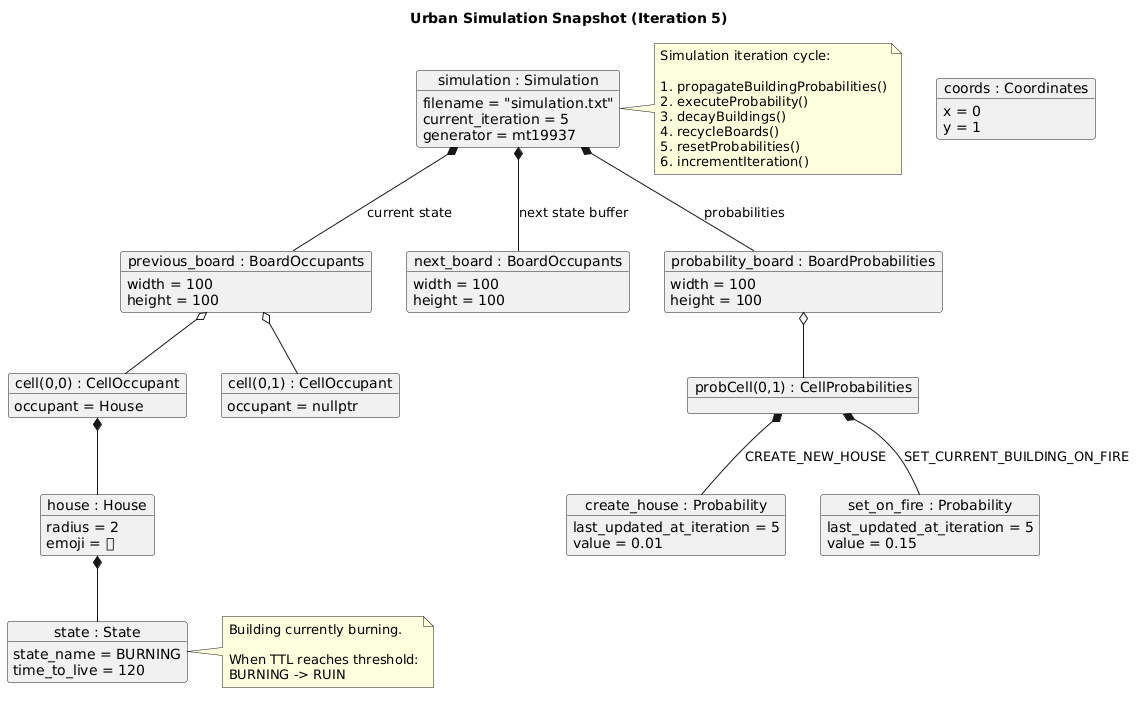

The diagram above was rendered by PlantUML. Its source (embedded in the PNG):
@startuml
title Urban Simulation Snapshot (Iteration 5)

' =========================
' Simulation
' =========================

object "simulation : Simulation" as Sim {
    filename = "simulation.txt"
    current_iteration = 5
    generator = mt19937
}

' =========================
' Boards
' =========================

object "previous_board : BoardOccupants" as Prev {
    width = 100
    height = 100
}

object "next_board : BoardOccupants" as Next {
    width = 100
    height = 100
}

object "probability_board : BoardProbabilities" as Prob {
    width = 100
    height = 100
}

Sim *-- Prev : current state
Sim *-- Next : next state buffer
Sim *-- Prob : probabilities

' =========================
' Occupant cells
' =========================

object "cell(0,0) : CellOccupant" as C1 {
    occupant = House
}

object "cell(0,1) : CellOccupant" as C2 {
    occupant = nullptr
}

Prev o-- C1
Prev o-- C2

' =========================
' Building
' =========================

object "house : House" as H1 {
    radius = 2
    emoji = 🏠
}

C1 *-- H1

' =========================
' State object
' =========================

object "state : State" as S1 {
    state_name = BURNING
    time_to_live = 120
}

H1 *-- S1

' =========================
' Probability board
' =========================

object "probCell(0,1) : CellProbabilities" as PC1

Prob o-- PC1

object "create_house : Probability" as P1 {
    last_updated_at_iteration = 5
    value = 0.01
}

object "set_on_fire : Probability" as P2 {
    last_updated_at_iteration = 5
    value = 0.15
}

PC1 *-- P1 : CREATE_NEW_HOUSE
PC1 *-- P2 : SET_CURRENT_BUILDING_ON_FIRE

' =========================
' Coordinates
' =========================

object "coords : Coordinates" as CRD {
    x = 0
    y = 1
}

' =========================
' Notes
' =========================

note right of Sim
Simulation iteration cycle:

1. propagateBuildingProbabilities()
2. executeProbability()
3. decayBuildings()
4. recycleBoards()
5. resetProbabilities()
6. incrementIteration()
end note

note right of S1
Building currently burning.

When TTL reaches threshold:
BURNING -> RUIN
end note
@enduml